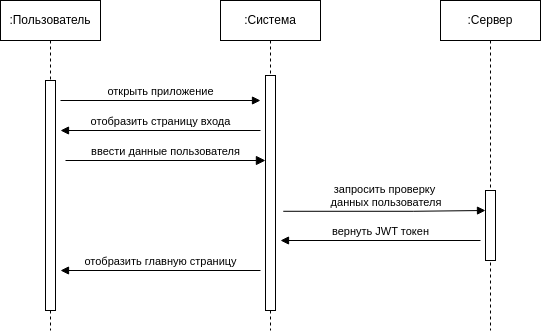

The diagram above was exported from draw.io. Its source (the exported page's mxGraphModel, read from the mxfile embedded in the PNG):
<mxGraphModel dx="1100" dy="754" grid="1" gridSize="10" guides="1" tooltips="1" connect="1" arrows="1" fold="1" page="1" pageScale="1" pageWidth="827" pageHeight="1169" math="0" shadow="0">
  <root>
    <mxCell id="0" />
    <mxCell id="1" parent="0" />
    <mxCell id="3KCa25ii7uUPQNnC3AFO-1" value=":Пользователь" style="shape=umlLifeline;perimeter=lifelinePerimeter;whiteSpace=wrap;html=1;container=1;collapsible=0;recursiveResize=0;outlineConnect=0;" parent="1" vertex="1">
      <mxGeometry x="120" y="80" width="100" height="330" as="geometry" />
    </mxCell>
    <mxCell id="3KCa25ii7uUPQNnC3AFO-2" value="" style="html=1;points=[];perimeter=orthogonalPerimeter;" parent="3KCa25ii7uUPQNnC3AFO-1" vertex="1">
      <mxGeometry x="45" y="80" width="10" height="230" as="geometry" />
    </mxCell>
    <mxCell id="3KCa25ii7uUPQNnC3AFO-3" value=":Система" style="shape=umlLifeline;perimeter=lifelinePerimeter;whiteSpace=wrap;html=1;container=1;collapsible=0;recursiveResize=0;outlineConnect=0;" parent="1" vertex="1">
      <mxGeometry x="340" y="80" width="100" height="330" as="geometry" />
    </mxCell>
    <mxCell id="3KCa25ii7uUPQNnC3AFO-4" value="" style="html=1;points=[];perimeter=orthogonalPerimeter;" parent="3KCa25ii7uUPQNnC3AFO-3" vertex="1">
      <mxGeometry x="45" y="75" width="10" height="235" as="geometry" />
    </mxCell>
    <mxCell id="3KCa25ii7uUPQNnC3AFO-5" value=":Сервер" style="shape=umlLifeline;perimeter=lifelinePerimeter;whiteSpace=wrap;html=1;container=1;collapsible=0;recursiveResize=0;outlineConnect=0;" parent="1" vertex="1">
      <mxGeometry x="560" y="80" width="100" height="330" as="geometry" />
    </mxCell>
    <mxCell id="3KCa25ii7uUPQNnC3AFO-6" value="" style="html=1;points=[];perimeter=orthogonalPerimeter;" parent="3KCa25ii7uUPQNnC3AFO-5" vertex="1">
      <mxGeometry x="45" y="190" width="10" height="70" as="geometry" />
    </mxCell>
    <mxCell id="3KCa25ii7uUPQNnC3AFO-7" value="открыть приложение" style="html=1;verticalAlign=bottom;endArrow=block;rounded=0;" parent="1" edge="1">
      <mxGeometry width="80" relative="1" as="geometry">
        <mxPoint x="180" y="180" as="sourcePoint" />
        <mxPoint x="380" y="180" as="targetPoint" />
      </mxGeometry>
    </mxCell>
    <mxCell id="3KCa25ii7uUPQNnC3AFO-8" value="отобразить страницу входа" style="html=1;verticalAlign=bottom;endArrow=block;rounded=0;" parent="1" edge="1">
      <mxGeometry width="80" relative="1" as="geometry">
        <mxPoint x="380" y="210" as="sourcePoint" />
        <mxPoint x="180" y="210" as="targetPoint" />
      </mxGeometry>
    </mxCell>
    <mxCell id="3KCa25ii7uUPQNnC3AFO-19" value="отобразить главную страницу" style="html=1;verticalAlign=bottom;endArrow=block;rounded=0;" parent="1" edge="1">
      <mxGeometry width="80" relative="1" as="geometry">
        <mxPoint x="380" y="350" as="sourcePoint" />
        <mxPoint x="180" y="350" as="targetPoint" />
      </mxGeometry>
    </mxCell>
    <mxCell id="3KCa25ii7uUPQNnC3AFO-17" value="" style="endArrow=block;endFill=1;endSize=7.086599999999999;html=1;rounded=0;" parent="1" edge="1">
      <mxGeometry width="160" relative="1" as="geometry">
        <mxPoint x="185" y="240" as="sourcePoint" />
        <mxPoint x="385" y="240" as="targetPoint" />
      </mxGeometry>
    </mxCell>
    <mxCell id="3KCa25ii7uUPQNnC3AFO-18" value="ввести данные пользователя" style="edgeLabel;html=1;align=center;verticalAlign=middle;resizable=0;points=[];" parent="3KCa25ii7uUPQNnC3AFO-17" vertex="1" connectable="0">
      <mxGeometry x="0.2094" y="1" relative="1" as="geometry">
        <mxPoint x="-22" y="-9" as="offset" />
      </mxGeometry>
    </mxCell>
    <mxCell id="3KCa25ii7uUPQNnC3AFO-13" value="запросить проверку&lt;div&gt;&amp;nbsp;данных пользователя&lt;/div&gt;" style="html=1;verticalAlign=bottom;endArrow=block;rounded=0;entryX=-0.276;entryY=0.703;entryDx=0;entryDy=0;entryPerimeter=0;" parent="1" edge="1">
      <mxGeometry width="80" relative="1" as="geometry">
        <mxPoint x="402.76" y="290.78999999999996" as="sourcePoint" />
        <mxPoint x="605" y="290" as="targetPoint" />
        <Array as="points">
          <mxPoint x="532.76" y="290.78999999999996" />
        </Array>
      </mxGeometry>
    </mxCell>
    <mxCell id="EXMD8Ur4ITYSjFmjF2oB-2" value="вернуть JWT токен" style="html=1;verticalAlign=bottom;endArrow=block;rounded=0;" edge="1" parent="1">
      <mxGeometry width="80" relative="1" as="geometry">
        <mxPoint x="600" y="320" as="sourcePoint" />
        <mxPoint x="400" y="320" as="targetPoint" />
      </mxGeometry>
    </mxCell>
  </root>
</mxGraphModel>